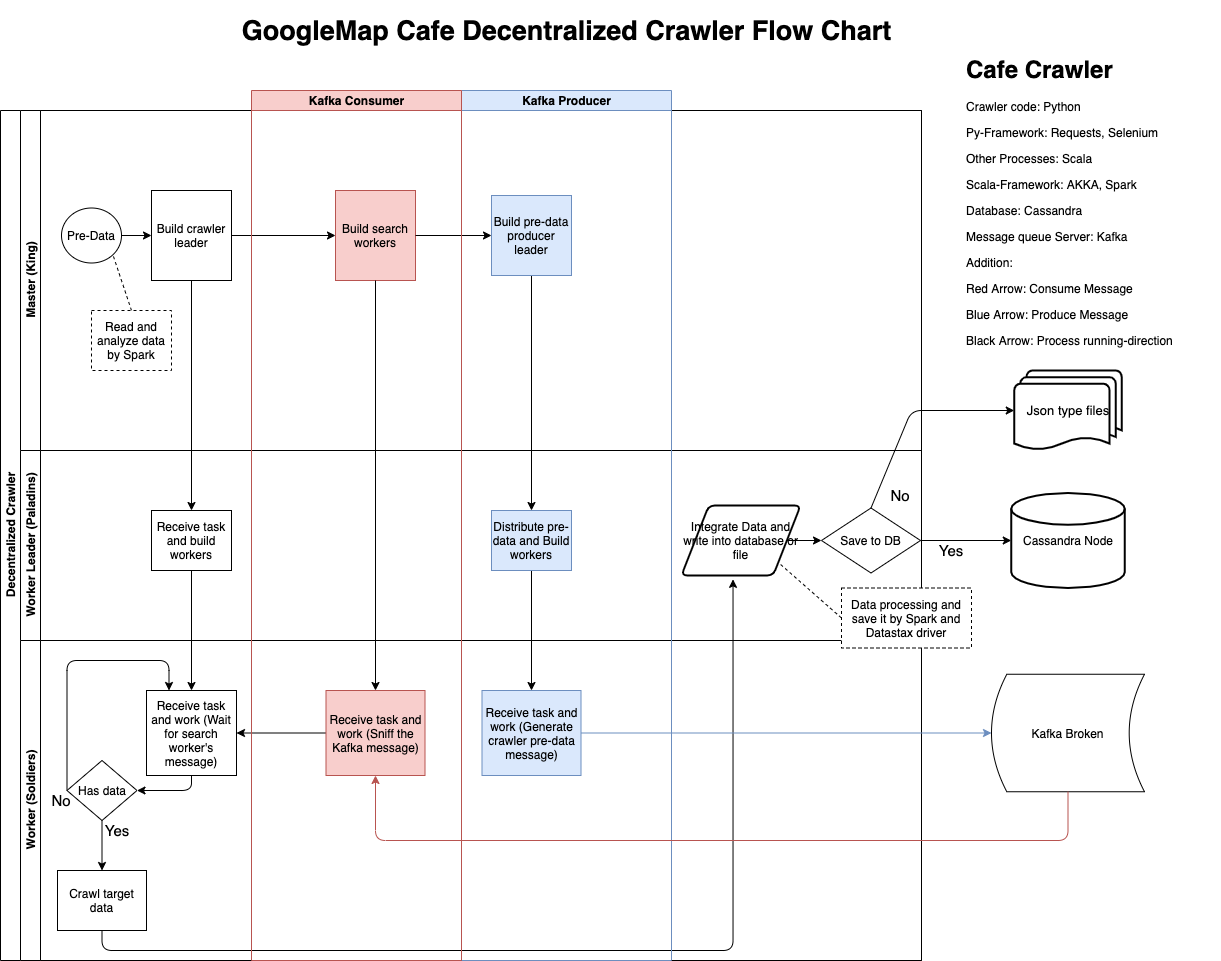

The diagram above was exported from draw.io. Its source (the exported page's mxGraphModel, read from the mxfile embedded in the PNG):
<mxGraphModel dx="824" dy="461" grid="1" gridSize="10" guides="1" tooltips="1" connect="1" arrows="1" fold="1" page="1" pageScale="1" pageWidth="827" pageHeight="1169" background="none" math="0" shadow="0">
  <root>
    <mxCell id="0" />
    <mxCell id="1" parent="0" />
    <mxCell id="dNxyNK7c78bLwvsdeMH5-19" value="Decentralized Crawler" style="swimlane;html=1;childLayout=stackLayout;resizeParent=1;resizeParentMax=0;horizontal=0;startSize=20;horizontalStack=0;" parent="1" vertex="1">
      <mxGeometry x="79" y="160" width="921" height="850" as="geometry" />
    </mxCell>
    <mxCell id="Eu9pXxJ6N4q8QSSL-YB2-2" style="edgeStyle=orthogonalEdgeStyle;rounded=0;orthogonalLoop=1;jettySize=auto;html=1;endArrow=classic;endFill=1;exitX=0.5;exitY=1;exitDx=0;exitDy=0;entryX=0.5;entryY=0;entryDx=0;entryDy=0;" parent="dNxyNK7c78bLwvsdeMH5-19" source="dNxyNK7c78bLwvsdeMH5-24" target="dNxyNK7c78bLwvsdeMH5-26" edge="1">
      <mxGeometry relative="1" as="geometry">
        <mxPoint x="219.65999999999997" y="90" as="sourcePoint" />
        <mxPoint x="219.65999999999997" y="239.9999999999999" as="targetPoint" />
      </mxGeometry>
    </mxCell>
    <mxCell id="Eu9pXxJ6N4q8QSSL-YB2-35" style="edgeStyle=orthogonalEdgeStyle;rounded=0;orthogonalLoop=1;jettySize=auto;html=1;endArrow=classic;endFill=1;exitX=0.5;exitY=1;exitDx=0;exitDy=0;entryX=0.5;entryY=0;entryDx=0;entryDy=0;fillColor=#dae8fc;" parent="dNxyNK7c78bLwvsdeMH5-19" source="Eu9pXxJ6N4q8QSSL-YB2-29" target="Eu9pXxJ6N4q8QSSL-YB2-36" edge="1">
      <mxGeometry relative="1" as="geometry">
        <mxPoint x="520" y="245" as="sourcePoint" />
        <mxPoint x="399.65999999999997" y="184.9999999999999" as="targetPoint" />
      </mxGeometry>
    </mxCell>
    <mxCell id="Eu9pXxJ6N4q8QSSL-YB2-99" value="" style="endArrow=classic;html=1;exitX=0.5;exitY=1;exitDx=0;exitDy=0;entryX=0.5;entryY=0;entryDx=0;entryDy=0;fillColor=#dae8fc;" parent="dNxyNK7c78bLwvsdeMH5-19" source="Eu9pXxJ6N4q8QSSL-YB2-36" target="Eu9pXxJ6N4q8QSSL-YB2-37" edge="1">
      <mxGeometry width="50" height="50" relative="1" as="geometry">
        <mxPoint x="681" y="555" as="sourcePoint" />
        <mxPoint x="731" y="505" as="targetPoint" />
      </mxGeometry>
    </mxCell>
    <mxCell id="dNxyNK7c78bLwvsdeMH5-20" value="Master (King)" style="swimlane;html=1;startSize=20;horizontal=0;" parent="dNxyNK7c78bLwvsdeMH5-19" vertex="1">
      <mxGeometry x="20" width="901" height="340" as="geometry">
        <mxRectangle x="20" width="651" height="20" as="alternateBounds" />
      </mxGeometry>
    </mxCell>
    <mxCell id="dNxyNK7c78bLwvsdeMH5-25" value="" style="edgeStyle=orthogonalEdgeStyle;rounded=0;orthogonalLoop=1;jettySize=auto;html=1;exitX=1;exitY=0.5;exitDx=0;exitDy=0;" parent="dNxyNK7c78bLwvsdeMH5-20" source="dNxyNK7c78bLwvsdeMH5-23" target="dNxyNK7c78bLwvsdeMH5-24" edge="1">
      <mxGeometry relative="1" as="geometry">
        <mxPoint x="230" y="125" as="sourcePoint" />
      </mxGeometry>
    </mxCell>
    <mxCell id="Eu9pXxJ6N4q8QSSL-YB2-29" value="Build pre-data producer leader" style="rounded=0;whiteSpace=wrap;html=1;fontFamily=Helvetica;fontSize=12;align=center;fillColor=#dae8fc;strokeColor=#6c8ebf;" parent="dNxyNK7c78bLwvsdeMH5-20" vertex="1">
      <mxGeometry x="471" y="85" width="80" height="80" as="geometry" />
    </mxCell>
    <mxCell id="Eu9pXxJ6N4q8QSSL-YB2-100" value="Build search workers" style="rounded=0;whiteSpace=wrap;html=1;fontFamily=Helvetica;fontSize=12;align=center;fillColor=#f8cecc;strokeColor=#b85450;" parent="dNxyNK7c78bLwvsdeMH5-20" vertex="1">
      <mxGeometry x="315" y="80" width="80" height="90" as="geometry" />
    </mxCell>
    <mxCell id="Eu9pXxJ6N4q8QSSL-YB2-30" value="" style="endArrow=classic;html=1;exitX=1;exitY=0.5;exitDx=0;exitDy=0;entryX=0;entryY=0.5;entryDx=0;entryDy=0;" parent="dNxyNK7c78bLwvsdeMH5-20" source="dNxyNK7c78bLwvsdeMH5-24" target="Eu9pXxJ6N4q8QSSL-YB2-100" edge="1">
      <mxGeometry width="50" height="50" relative="1" as="geometry">
        <mxPoint x="410" y="395" as="sourcePoint" />
        <mxPoint x="460" y="345" as="targetPoint" />
      </mxGeometry>
    </mxCell>
    <mxCell id="Eu9pXxJ6N4q8QSSL-YB2-101" value="" style="endArrow=classic;html=1;exitX=1;exitY=0.5;exitDx=0;exitDy=0;entryX=0;entryY=0.5;entryDx=0;entryDy=0;" parent="dNxyNK7c78bLwvsdeMH5-20" source="Eu9pXxJ6N4q8QSSL-YB2-100" target="Eu9pXxJ6N4q8QSSL-YB2-29" edge="1">
      <mxGeometry width="50" height="50" relative="1" as="geometry">
        <mxPoint x="461" y="350" as="sourcePoint" />
        <mxPoint x="511" y="300" as="targetPoint" />
      </mxGeometry>
    </mxCell>
    <mxCell id="dNxyNK7c78bLwvsdeMH5-24" value="Build crawler leader" style="rounded=0;whiteSpace=wrap;html=1;fontFamily=Helvetica;fontSize=12;fontColor=#000000;align=center;" parent="dNxyNK7c78bLwvsdeMH5-20" vertex="1">
      <mxGeometry x="131" y="80" width="80" height="90" as="geometry" />
    </mxCell>
    <mxCell id="dNxyNK7c78bLwvsdeMH5-23" value="Pre-Data" style="ellipse;whiteSpace=wrap;html=1;" parent="dNxyNK7c78bLwvsdeMH5-20" vertex="1">
      <mxGeometry x="41" y="97.5" width="60" height="55" as="geometry" />
    </mxCell>
    <mxCell id="gbASe9KkjjtNv49Lnr-O-2" value="" style="endArrow=none;dashed=1;html=1;strokeColor=#000000;strokeWidth=1;exitX=0.5;exitY=0;exitDx=0;exitDy=0;entryX=1;entryY=1;entryDx=0;entryDy=0;" edge="1" parent="dNxyNK7c78bLwvsdeMH5-20" source="gbASe9KkjjtNv49Lnr-O-1" target="dNxyNK7c78bLwvsdeMH5-23">
      <mxGeometry width="50" height="50" relative="1" as="geometry">
        <mxPoint x="111" y="180" as="sourcePoint" />
        <mxPoint x="111" y="120" as="targetPoint" />
      </mxGeometry>
    </mxCell>
    <mxCell id="gbASe9KkjjtNv49Lnr-O-1" value="Read and analyze data by Spark" style="rounded=0;whiteSpace=wrap;html=1;fontFamily=Helvetica;fontSize=12;fontColor=#000000;align=center;dashed=1;" vertex="1" parent="dNxyNK7c78bLwvsdeMH5-20">
      <mxGeometry x="71" y="200" width="80" height="60" as="geometry" />
    </mxCell>
    <mxCell id="dNxyNK7c78bLwvsdeMH5-21" value="Worker Leader (Paladins)" style="swimlane;html=1;startSize=20;horizontal=0;" parent="dNxyNK7c78bLwvsdeMH5-19" vertex="1">
      <mxGeometry x="20" y="340" width="901" height="190" as="geometry" />
    </mxCell>
    <mxCell id="x2R6DOmP2It86BD4ZBTm-12" value="&lt;font style=&quot;font-size: 15px&quot;&gt;No&lt;/font&gt;" style="text;html=1;strokeColor=none;fillColor=none;align=center;verticalAlign=middle;whiteSpace=wrap;rounded=0;startSize=20;" vertex="1" parent="dNxyNK7c78bLwvsdeMH5-21">
      <mxGeometry x="860" y="35" width="40" height="20" as="geometry" />
    </mxCell>
    <mxCell id="x2R6DOmP2It86BD4ZBTm-7" value="Save to DB" style="rhombus;whiteSpace=wrap;html=1;fontFamily=Helvetica;fontSize=12;fontColor=#000000;align=center;" vertex="1" parent="dNxyNK7c78bLwvsdeMH5-21">
      <mxGeometry x="801" y="57.5" width="99" height="65" as="geometry" />
    </mxCell>
    <mxCell id="x2R6DOmP2It86BD4ZBTm-10" value="&lt;span&gt;&lt;font style=&quot;font-size: 12px&quot;&gt;Integrate Data and write into database or file&lt;/font&gt;&lt;/span&gt;" style="shape=parallelogram;html=1;strokeWidth=2;perimeter=parallelogramPerimeter;whiteSpace=wrap;rounded=1;arcSize=12;size=0.23;" vertex="1" parent="dNxyNK7c78bLwvsdeMH5-21">
      <mxGeometry x="661" y="55" width="119" height="70" as="geometry" />
    </mxCell>
    <mxCell id="dNxyNK7c78bLwvsdeMH5-26" value="Receive task and build workers" style="rounded=0;whiteSpace=wrap;html=1;fontFamily=Helvetica;fontSize=12;fontColor=#000000;align=center;" parent="dNxyNK7c78bLwvsdeMH5-21" vertex="1">
      <mxGeometry x="131" y="60" width="80" height="60" as="geometry" />
    </mxCell>
    <mxCell id="Eu9pXxJ6N4q8QSSL-YB2-36" value="Distribute pre-data and Build workers" style="rounded=0;whiteSpace=wrap;html=1;fontFamily=Helvetica;fontSize=12;align=center;fillColor=#dae8fc;strokeColor=#6c8ebf;" parent="dNxyNK7c78bLwvsdeMH5-21" vertex="1">
      <mxGeometry x="471" y="60" width="80" height="60" as="geometry" />
    </mxCell>
    <mxCell id="x2R6DOmP2It86BD4ZBTm-6" value="" style="endArrow=classic;html=1;strokeColor=#000000;exitX=1;exitY=0.5;exitDx=0;exitDy=0;entryX=0;entryY=0.5;entryDx=0;entryDy=0;" edge="1" parent="dNxyNK7c78bLwvsdeMH5-21" source="x2R6DOmP2It86BD4ZBTm-10" target="x2R6DOmP2It86BD4ZBTm-7">
      <mxGeometry width="50" height="50" relative="1" as="geometry">
        <mxPoint x="800" y="90" as="sourcePoint" />
        <mxPoint x="871" y="90" as="targetPoint" />
      </mxGeometry>
    </mxCell>
    <mxCell id="Eu9pXxJ6N4q8QSSL-YB2-103" value="" style="endArrow=classic;html=1;exitX=0.5;exitY=1;exitDx=0;exitDy=0;entryX=0.5;entryY=0;entryDx=0;entryDy=0;fillColor=#f8cecc;" parent="dNxyNK7c78bLwvsdeMH5-19" source="Eu9pXxJ6N4q8QSSL-YB2-100" target="Eu9pXxJ6N4q8QSSL-YB2-102" edge="1">
      <mxGeometry width="50" height="50" relative="1" as="geometry">
        <mxPoint x="481" y="360" as="sourcePoint" />
        <mxPoint x="531" y="310" as="targetPoint" />
      </mxGeometry>
    </mxCell>
    <mxCell id="Eu9pXxJ6N4q8QSSL-YB2-31" style="edgeStyle=orthogonalEdgeStyle;rounded=0;orthogonalLoop=1;jettySize=auto;html=1;endArrow=classic;endFill=1;exitX=0.5;exitY=1;exitDx=0;exitDy=0;entryX=0.5;entryY=0;entryDx=0;entryDy=0;" parent="dNxyNK7c78bLwvsdeMH5-19" source="dNxyNK7c78bLwvsdeMH5-26" target="Eu9pXxJ6N4q8QSSL-YB2-32" edge="1">
      <mxGeometry relative="1" as="geometry">
        <mxPoint x="220" y="465" as="sourcePoint" />
        <mxPoint x="99.65999999999997" y="414.9999999999999" as="targetPoint" />
      </mxGeometry>
    </mxCell>
    <mxCell id="dNxyNK7c78bLwvsdeMH5-22" value="Worker (Soldiers)" style="swimlane;html=1;startSize=20;horizontal=0;" parent="dNxyNK7c78bLwvsdeMH5-19" vertex="1">
      <mxGeometry x="20" y="530" width="901" height="320" as="geometry" />
    </mxCell>
    <mxCell id="Eu9pXxJ6N4q8QSSL-YB2-49" value="" style="endArrow=classic;html=1;exitX=0.5;exitY=1;exitDx=0;exitDy=0;entryX=0.5;entryY=0;entryDx=0;entryDy=0;" parent="dNxyNK7c78bLwvsdeMH5-22" source="Eu9pXxJ6N4q8QSSL-YB2-47" target="Eu9pXxJ6N4q8QSSL-YB2-50" edge="1">
      <mxGeometry width="50" height="50" relative="1" as="geometry">
        <mxPoint x="461" y="-10" as="sourcePoint" />
        <mxPoint x="86" y="140" as="targetPoint" />
      </mxGeometry>
    </mxCell>
    <mxCell id="Eu9pXxJ6N4q8QSSL-YB2-105" value="" style="edgeStyle=elbowEdgeStyle;elbow=vertical;endArrow=classic;html=1;exitX=0;exitY=0.5;exitDx=0;exitDy=0;entryX=0.25;entryY=0;entryDx=0;entryDy=0;" parent="dNxyNK7c78bLwvsdeMH5-22" source="Eu9pXxJ6N4q8QSSL-YB2-47" target="Eu9pXxJ6N4q8QSSL-YB2-32" edge="1">
      <mxGeometry width="50" height="50" relative="1" as="geometry">
        <mxPoint x="461" y="-10" as="sourcePoint" />
        <mxPoint x="511" y="-60" as="targetPoint" />
        <Array as="points">
          <mxPoint x="101" y="20" />
        </Array>
      </mxGeometry>
    </mxCell>
    <mxCell id="Eu9pXxJ6N4q8QSSL-YB2-106" value="" style="endArrow=classic;html=1;exitX=0;exitY=0.5;exitDx=0;exitDy=0;entryX=1;entryY=0.5;entryDx=0;entryDy=0;" parent="dNxyNK7c78bLwvsdeMH5-22" source="Eu9pXxJ6N4q8QSSL-YB2-102" target="Eu9pXxJ6N4q8QSSL-YB2-32" edge="1">
      <mxGeometry width="50" height="50" relative="1" as="geometry">
        <mxPoint x="461" y="180" as="sourcePoint" />
        <mxPoint x="511" y="130" as="targetPoint" />
      </mxGeometry>
    </mxCell>
    <mxCell id="Eu9pXxJ6N4q8QSSL-YB2-32" value="Receive task and work (Wait for search worker's message)" style="rounded=0;whiteSpace=wrap;html=1;fontFamily=Helvetica;fontSize=12;fontColor=#000000;align=center;" parent="dNxyNK7c78bLwvsdeMH5-22" vertex="1">
      <mxGeometry x="126" y="50" width="90" height="85" as="geometry" />
    </mxCell>
    <mxCell id="Eu9pXxJ6N4q8QSSL-YB2-102" value="Receive task and work (Sniff the Kafka message)" style="rounded=0;whiteSpace=wrap;html=1;fontFamily=Helvetica;fontSize=12;align=center;fillColor=#f8cecc;strokeColor=#b85450;" parent="dNxyNK7c78bLwvsdeMH5-22" vertex="1">
      <mxGeometry x="305.5" y="50" width="99" height="85" as="geometry" />
    </mxCell>
    <mxCell id="Eu9pXxJ6N4q8QSSL-YB2-37" value="Receive task and work (Generate crawler pre-data message)" style="rounded=0;whiteSpace=wrap;html=1;fontFamily=Helvetica;fontSize=12;align=center;fillColor=#dae8fc;strokeColor=#6c8ebf;" parent="dNxyNK7c78bLwvsdeMH5-22" vertex="1">
      <mxGeometry x="461.5" y="50" width="99" height="85" as="geometry" />
    </mxCell>
    <mxCell id="Eu9pXxJ6N4q8QSSL-YB2-47" value="Has data" style="rhombus;whiteSpace=wrap;html=1;fontFamily=Helvetica;fontSize=12;fontColor=#000000;align=center;" parent="dNxyNK7c78bLwvsdeMH5-22" vertex="1">
      <mxGeometry x="46.5" y="120" width="70" height="60" as="geometry" />
    </mxCell>
    <mxCell id="Eu9pXxJ6N4q8QSSL-YB2-114" value="&lt;font style=&quot;font-size: 15px&quot;&gt;No&lt;/font&gt;" style="text;html=1;strokeColor=none;fillColor=none;align=center;verticalAlign=middle;whiteSpace=wrap;rounded=0;startSize=20;" parent="dNxyNK7c78bLwvsdeMH5-22" vertex="1">
      <mxGeometry x="21" y="150" width="40" height="20" as="geometry" />
    </mxCell>
    <mxCell id="Eu9pXxJ6N4q8QSSL-YB2-113" value="&lt;font style=&quot;font-size: 15px&quot;&gt;Yes&lt;/font&gt;" style="text;html=1;strokeColor=none;fillColor=none;align=center;verticalAlign=middle;whiteSpace=wrap;rounded=0;startSize=20;" parent="dNxyNK7c78bLwvsdeMH5-22" vertex="1">
      <mxGeometry x="76.5" y="180" width="40" height="20" as="geometry" />
    </mxCell>
    <mxCell id="Eu9pXxJ6N4q8QSSL-YB2-50" value="Crawl target data" style="rounded=0;whiteSpace=wrap;html=1;fontFamily=Helvetica;fontSize=12;fontColor=#000000;align=center;" parent="dNxyNK7c78bLwvsdeMH5-22" vertex="1">
      <mxGeometry x="37" y="230" width="89" height="60" as="geometry" />
    </mxCell>
    <mxCell id="Eu9pXxJ6N4q8QSSL-YB2-109" value="" style="edgeStyle=elbowEdgeStyle;elbow=vertical;endArrow=classic;html=1;exitX=0.5;exitY=1;exitDx=0;exitDy=0;entryX=1;entryY=0.5;entryDx=0;entryDy=0;" parent="dNxyNK7c78bLwvsdeMH5-22" source="Eu9pXxJ6N4q8QSSL-YB2-32" target="Eu9pXxJ6N4q8QSSL-YB2-47" edge="1">
      <mxGeometry width="50" height="50" relative="1" as="geometry">
        <mxPoint x="461" y="60" as="sourcePoint" />
        <mxPoint x="511" y="10" as="targetPoint" />
        <Array as="points">
          <mxPoint x="171" y="150" />
        </Array>
      </mxGeometry>
    </mxCell>
    <mxCell id="x2R6DOmP2It86BD4ZBTm-4" value="" style="edgeStyle=elbowEdgeStyle;elbow=vertical;endArrow=classic;html=1;exitX=0.5;exitY=1;exitDx=0;exitDy=0;entryX=0.433;entryY=1.055;entryDx=0;entryDy=0;entryPerimeter=0;" edge="1" parent="dNxyNK7c78bLwvsdeMH5-19" source="Eu9pXxJ6N4q8QSSL-YB2-50" target="x2R6DOmP2It86BD4ZBTm-10">
      <mxGeometry width="50" height="50" relative="1" as="geometry">
        <mxPoint x="76.5" y="690" as="sourcePoint" />
        <mxPoint x="775.5" y="460" as="targetPoint" />
        <Array as="points">
          <mxPoint x="441" y="840" />
        </Array>
      </mxGeometry>
    </mxCell>
    <mxCell id="Eu9pXxJ6N4q8QSSL-YB2-97" value="Kafka Producer" style="swimlane;html=1;startSize=20;fillColor=#dae8fc;strokeColor=#6c8ebf;" parent="1" vertex="1">
      <mxGeometry x="540" y="140" width="210" height="870" as="geometry" />
    </mxCell>
    <mxCell id="Eu9pXxJ6N4q8QSSL-YB2-86" value="&lt;span&gt;Kafka Broken&lt;/span&gt;" style="shape=dataStorage;whiteSpace=wrap;html=1;" parent="1" vertex="1">
      <mxGeometry x="1070" y="723.75" width="153" height="117.5" as="geometry" />
    </mxCell>
    <mxCell id="Eu9pXxJ6N4q8QSSL-YB2-93" value="" style="edgeStyle=elbowEdgeStyle;elbow=vertical;endArrow=classic;html=1;exitX=0.5;exitY=1;exitDx=0;exitDy=0;entryX=0.5;entryY=1;entryDx=0;entryDy=0;fillColor=#f8cecc;strokeColor=#b85450;" parent="1" source="Eu9pXxJ6N4q8QSSL-YB2-86" target="Eu9pXxJ6N4q8QSSL-YB2-102" edge="1">
      <mxGeometry width="50" height="50" relative="1" as="geometry">
        <mxPoint x="550" y="1020" as="sourcePoint" />
        <mxPoint x="600" y="970" as="targetPoint" />
        <Array as="points">
          <mxPoint x="670" y="890" />
        </Array>
      </mxGeometry>
    </mxCell>
    <mxCell id="Eu9pXxJ6N4q8QSSL-YB2-39" value="" style="endArrow=classic;html=1;exitX=1;exitY=0.5;exitDx=0;exitDy=0;entryX=0;entryY=0.5;entryDx=0;entryDy=0;fillColor=#dae8fc;strokeColor=#6c8ebf;" parent="1" source="Eu9pXxJ6N4q8QSSL-YB2-37" target="Eu9pXxJ6N4q8QSSL-YB2-86" edge="1">
      <mxGeometry width="50" height="50" relative="1" as="geometry">
        <mxPoint x="719" y="155" as="sourcePoint" />
        <mxPoint x="820" y="1045" as="targetPoint" />
      </mxGeometry>
    </mxCell>
    <mxCell id="Eu9pXxJ6N4q8QSSL-YB2-104" value="Kafka Consumer" style="swimlane;html=1;startSize=20;swimlaneFillColor=none;fillColor=#f8cecc;strokeColor=#b85450;" parent="1" vertex="1">
      <mxGeometry x="330" y="140" width="210" height="870" as="geometry" />
    </mxCell>
    <mxCell id="Eu9pXxJ6N4q8QSSL-YB2-112" value="&lt;font style=&quot;font-size: 27px&quot;&gt;GoogleMap Cafe Decentralized Crawler Flow Chart&lt;/font&gt;" style="text;strokeColor=none;fillColor=none;html=1;fontSize=24;fontStyle=1;verticalAlign=middle;align=center;startSize=20;" parent="1" vertex="1">
      <mxGeometry x="565" y="50" width="160" height="60" as="geometry" />
    </mxCell>
    <mxCell id="Wti_PsS8t9UsqW-XcC7F-1" value="&lt;span&gt;Cassandra Node&lt;/span&gt;" style="strokeWidth=2;html=1;shape=mxgraph.flowchart.database;whiteSpace=wrap;" vertex="1" parent="1">
      <mxGeometry x="1089.75" y="542.5" width="113.5" height="95" as="geometry" />
    </mxCell>
    <mxCell id="x2R6DOmP2It86BD4ZBTm-2" value="" style="endArrow=classic;html=1;strokeColor=#000000;exitX=1;exitY=0.5;exitDx=0;exitDy=0;entryX=0;entryY=0.5;entryDx=0;entryDy=0;entryPerimeter=0;" edge="1" parent="1" source="x2R6DOmP2It86BD4ZBTm-7" target="Wti_PsS8t9UsqW-XcC7F-1">
      <mxGeometry width="50" height="50" relative="1" as="geometry">
        <mxPoint x="1019.9999999999868" y="590" as="sourcePoint" />
        <mxPoint x="790" y="620" as="targetPoint" />
      </mxGeometry>
    </mxCell>
    <mxCell id="x2R6DOmP2It86BD4ZBTm-8" value="&lt;font style=&quot;font-size: 13px&quot;&gt;Json type files&lt;/font&gt;" style="strokeWidth=2;html=1;shape=mxgraph.flowchart.multi-document;whiteSpace=wrap;" vertex="1" parent="1">
      <mxGeometry x="1092.75" y="420" width="107.5" height="80" as="geometry" />
    </mxCell>
    <mxCell id="x2R6DOmP2It86BD4ZBTm-9" value="" style="endArrow=classic;html=1;strokeColor=#000000;exitX=0.5;exitY=0;exitDx=0;exitDy=0;entryX=0;entryY=0.5;entryDx=0;entryDy=0;entryPerimeter=0;" edge="1" parent="1" source="x2R6DOmP2It86BD4ZBTm-7" target="x2R6DOmP2It86BD4ZBTm-8">
      <mxGeometry width="50" height="50" relative="1" as="geometry">
        <mxPoint x="810" y="640" as="sourcePoint" />
        <mxPoint x="860" y="590" as="targetPoint" />
        <Array as="points">
          <mxPoint x="990" y="460" />
        </Array>
      </mxGeometry>
    </mxCell>
    <mxCell id="x2R6DOmP2It86BD4ZBTm-11" value="&lt;font style=&quot;font-size: 15px&quot;&gt;Yes&lt;/font&gt;" style="text;html=1;strokeColor=none;fillColor=none;align=center;verticalAlign=middle;whiteSpace=wrap;rounded=0;startSize=20;" vertex="1" parent="1">
      <mxGeometry x="1010" y="590" width="40" height="20" as="geometry" />
    </mxCell>
    <mxCell id="BTp_T5t7veEQtnwdEi-N-1" value="&lt;h1&gt;Cafe Crawler&lt;/h1&gt;&lt;p&gt;Crawler code: Python&lt;/p&gt;&lt;p&gt;Py-Framework: Requests, Selenium&lt;/p&gt;&lt;p&gt;Other Processes: Scala&lt;/p&gt;Scala-&lt;span&gt;Framework: AKKA, Spark&lt;/span&gt;&lt;br&gt;&lt;p&gt;Database: Cassandra&lt;/p&gt;&lt;p&gt;Message queue Server: Kafka&lt;/p&gt;&lt;p&gt;Addition:&lt;/p&gt;&lt;p&gt;Red Arrow: Consume Message&lt;/p&gt;&lt;p&gt;Blue Arrow: Produce Message&lt;/p&gt;&lt;p&gt;Black Arrow: Process running-direction&lt;/p&gt;" style="text;html=1;strokeColor=none;fillColor=none;spacing=5;spacingTop=-20;whiteSpace=wrap;overflow=hidden;rounded=0;" vertex="1" parent="1">
      <mxGeometry x="1040" y="100" width="258.63" height="310" as="geometry" />
    </mxCell>
    <mxCell id="gbASe9KkjjtNv49Lnr-O-5" value="" style="endArrow=none;dashed=1;html=1;strokeColor=#000000;strokeWidth=1;exitX=0;exitY=0.5;exitDx=0;exitDy=0;entryX=1;entryY=1;entryDx=0;entryDy=0;" edge="1" parent="1" source="gbASe9KkjjtNv49Lnr-O-6" target="x2R6DOmP2It86BD4ZBTm-10">
      <mxGeometry width="50" height="50" relative="1" as="geometry">
        <mxPoint x="921" y="495.73" as="sourcePoint" />
        <mxPoint x="1001.4069191110561" y="619.9962271999506" as="targetPoint" />
      </mxGeometry>
    </mxCell>
    <mxCell id="gbASe9KkjjtNv49Lnr-O-6" value="Data processing and save it by Spark and Datastax driver" style="rounded=0;whiteSpace=wrap;html=1;fontFamily=Helvetica;fontSize=12;fontColor=#000000;align=center;dashed=1;" vertex="1" parent="1">
      <mxGeometry x="920" y="637.5" width="130" height="60" as="geometry" />
    </mxCell>
  </root>
</mxGraphModel>